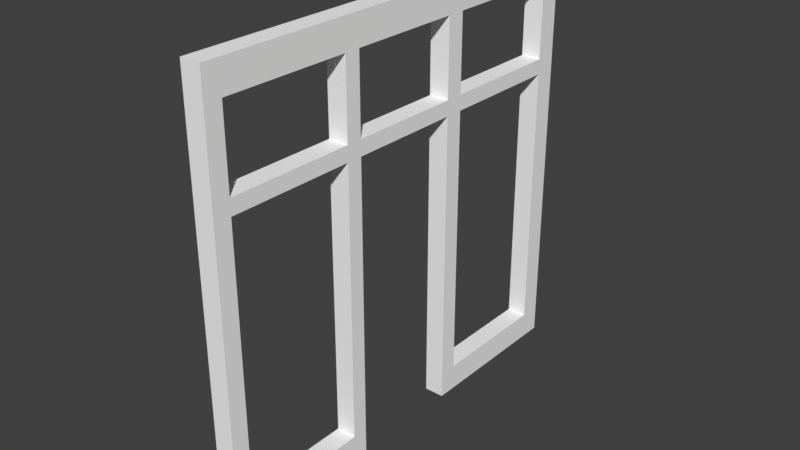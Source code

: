 # Source: T_RSTOCK_13.blend  (saved by Blender 2.79.0; exported with 4.5.12 LTS)
import bpy
from mathutils import Matrix  # noqa: F401  (used for matrix-valued properties, if any)

bpy.ops.wm.read_factory_settings(use_empty=True)
scene = bpy.context.scene
scene.name = 'Scene'

# ---- collections
col_collection_1 = bpy.data.collections.new('Collection 1'); scene.collection.children.link(col_collection_1)

# ---- materials (node trees are filled in below, after node groups)
mat_material_004 = bpy.data.materials.new('Material.004')
mat_material_004.alpha_threshold = 0.0
mat_material_004.use_transparent_shadow = False
mat_material_004.diffuse_color = (0.9258, 0.9258, 0.9258, 1.0)
mat_material_004.roughness = 0.5

# ---- material node trees

# ---- world
world_world = bpy.data.worlds.new('World'); scene.world = world_world
world_world.color = (0.05088, 0.05088, 0.05088)
world_world.use_sun_shadow = False
world_world.sun_shadow_jitter_overblur = 0.0
world_world.cycles.sampling_method = 'MANUAL'

# ---- meshes
me_cube_032 = bpy.data.meshes.new('Cube.032')
me_cube_032.from_pydata([(-8.976, -0.3911, 6.983), (-8.976, -0.3911, 8.17), (-8.976, 0.3911, 6.983), (-8.976, 0.3911, 8.17), (10.99, -0.3911, 6.983), (10.99, -0.3911, 8.17), (10.99, 0.3911, 6.983), (10.99, 0.3911, 8.17), (-10.4, 0.3911, 6.983), (-10.4, -0.3911, 6.983), (-10.4, -0.3911, 8.17), (-10.4, 0.3911, 8.17), (12.31, 0.3911, 8.17), (12.31, 0.3911, 6.983), (12.31, -0.3911, 6.983), (12.31, -0.3911, 8.17), (-20.22, 0.3911, 6.983), (-20.22, -0.3911, 6.983), (-20.22, -0.3911, 8.17), (-20.22, 0.3911, 8.17), (-21.93, 0.3911, 6.983), (-21.93, -0.3911, 6.983), (-21.93, -0.3911, 8.17), (-21.93, 0.3911, 8.17), (-8.976, -0.3911, 14.11), (-8.976, 0.3911, 14.11), (10.99, 0.3911, 14.11), (10.99, -0.3911, 14.11), (-10.4, -0.3911, 14.11), (-10.4, 0.3911, 14.11), (12.31, 0.3911, 14.11), (12.31, -0.3911, 14.11), (-20.22, -0.3911, 14.11), (-20.22, 0.3911, 14.11), (-21.93, -0.3911, 14.11), (-21.93, 0.3911, 14.11), (-8.976, -0.3911, 16.41), (-8.976, 0.3911, 16.41), (10.99, 0.3911, 16.41), (10.99, -0.3911, 16.41), (-10.4, -0.3911, 16.41), (-10.4, 0.3911, 16.41), (12.31, 0.3911, 16.41), (12.31, -0.3911, 16.41), (-20.22, -0.3911, 16.41), (-20.22, 0.3911, 16.41), (-21.93, -0.3911, 16.41), (-21.93, 0.3911, 16.41), (-8.976, 0.3911, -14.34), (-8.976, -0.3911, -14.34), (10.99, -0.3911, -14.34), (10.99, 0.3911, -14.34), (-10.4, 0.3911, -14.34), (-10.4, -0.3911, -14.34), (12.31, -0.3911, -14.34), (12.31, 0.3911, -14.34), (-20.22, 0.3911, -14.34), (-20.22, -0.3911, -14.34), (-21.93, 0.3911, -14.34), (-21.93, -0.3911, -14.34), (-8.976, 0.3911, -16.41), (-8.976, -0.3911, -16.41), (10.99, -0.3911, -16.41), (10.99, 0.3911, -16.41), (-10.4, 0.3911, -16.41), (-10.4, -0.3911, -16.41), (12.31, -0.3911, -16.41), (12.31, 0.3911, -16.41), (-20.22, 0.3911, -16.41), (-20.22, -0.3911, -16.41), (-21.93, 0.3911, -16.41), (-21.93, -0.3911, -16.41), (-0.03391, -0.3911, 14.11), (1.188, -0.3911, 14.11), (-0.03391, 0.3911, 14.11), (1.188, 0.3911, 14.11), (-0.03391, 0.3911, 16.41), (1.188, 0.3911, 16.41), (-0.03391, -0.3911, 16.41), (1.188, -0.3911, 16.41), (1.188, 0.3911, 6.983), (-0.03391, 0.3911, 6.983), (1.188, -0.3911, 8.17), (-0.03391, -0.3911, 8.17), (-0.03391, 0.3911, 8.17), (1.188, 0.3911, 8.17), (-0.03391, -0.3911, 6.983), (1.188, -0.3911, 6.983), (1.188, 0.3911, -16.41), (-0.03391, 0.3911, -16.41), (-0.03391, -0.3911, -16.41), (1.188, -0.3911, -16.41), (-0.03391, 0.3911, -14.34), (1.188, 0.3911, -14.34), (1.188, -0.3911, -14.34), (-0.03391, -0.3911, -14.34)], [], [(3, 2, 8, 11), (17, 21, 59, 57), (3, 84, 81, 2), (4, 87, 80, 6), (86, 83, 1, 0), (10, 11, 19, 18), (0, 1, 10, 9), (22, 18, 32, 34), (13, 14, 54, 55), (6, 7, 12, 13), (5, 4, 14, 15), (9, 8, 52, 53), (12, 7, 26, 30), (19, 23, 35, 33), (8, 9, 17, 16), (11, 8, 16, 19), (9, 10, 18, 17), (21, 22, 23, 20), (0, 9, 53, 49), (19, 16, 20, 23), (17, 18, 22, 21), (5, 82, 87, 4), (28, 24, 36, 40), (25, 29, 41, 37), (11, 10, 28, 29), (15, 12, 30, 31), (7, 5, 27, 26), (1, 3, 25, 24), (3, 11, 29, 25), (18, 19, 33, 32), (23, 22, 34, 35), (10, 1, 24, 28), (5, 15, 31, 27), (36, 37, 41, 40), (38, 39, 43, 42), (44, 45, 47, 46), (35, 34, 46, 47), (27, 31, 43, 39), (33, 35, 47, 45), (30, 26, 38, 42), (34, 32, 44, 46), (77, 38, 26, 75), (29, 28, 32, 33), (73, 75, 26, 27), (41, 29, 33, 45), (41, 45, 44, 40), (79, 39, 38, 77), (28, 40, 44, 32), (4, 6, 51, 50), (2, 0, 49, 48), (16, 17, 57, 56), (20, 16, 56, 58), (21, 20, 58, 59), (8, 2, 48, 52), (6, 13, 55, 51), (14, 4, 50, 54), (62, 63, 67, 66), (60, 61, 65, 64), (68, 69, 71, 70), (52, 48, 60, 64), (55, 54, 66, 67), (49, 53, 65, 61), (49, 61, 60, 48), (51, 93, 94, 50), (59, 58, 70, 71), (51, 55, 67, 63), (57, 59, 71, 69), (54, 50, 62, 66), (65, 69, 68, 64), (58, 56, 68, 70), (65, 53, 57, 69), (31, 30, 42, 43), (13, 12, 15, 14), (52, 64, 68, 56), (53, 52, 56, 57), (36, 78, 76, 37), (25, 74, 72, 24), (37, 76, 74, 25), (84, 3, 1, 83), (0, 2, 81, 86), (73, 27, 39, 79), (7, 85, 82, 5), (80, 85, 7, 6), (95, 92, 89, 90), (76, 77, 75, 74), (72, 83, 82, 73), (78, 79, 77, 76), (72, 73, 79, 78), (24, 72, 78, 36), (92, 93, 88, 89), (94, 95, 90, 91), (62, 50, 94, 91), (89, 88, 91, 90), (81, 84, 85, 80), (87, 82, 83, 86), (72, 74, 84, 83), (73, 82, 85, 75), (75, 85, 84, 74), (87, 94, 93, 80), (87, 86, 95, 94), (81, 80, 93, 92), (86, 81, 92, 95), (62, 91, 88, 63), (63, 88, 93, 51)])
me_cube_032.materials.append(mat_material_004)
me_cube_032.use_remesh_preserve_volume = False
me_cube_032.use_remesh_preserve_attributes = False
me_cube_032.use_mirror_vertex_groups = False
me_cube_032.update()

# ---- objects
ob_cube_001 = bpy.data.objects.new('Cube.001', me_cube_032)

# ---- transforms, parenting, visibility, modifiers, constraints
ob_cube_001.location = (0.06266, -0.2081, 0.7435)
ob_cube_001.rotation_euler = (0.0, -0.0, -1.571)
ob_cube_001.scale = (0.05183, 0.1036, 0.05183)
ob_cube_001.lineart.crease_threshold = 0.0

# ---- collection membership
col_collection_1.objects.link(ob_cube_001)

# ---- scene / render settings (as saved in the file)
scene.frame_start = 1; scene.frame_end = 250; scene.frame_set(1)
scene.render.engine = 'BLENDER_EEVEE_NEXT'
scene.render.resolution_percentage = 50
scene.render.dither_intensity = 0.0
scene.cycles.use_denoising = False
scene.cycles.samples = 128
scene.cycles.sampling_pattern = 'TABULATED_SOBOL'
scene.cycles.use_adaptive_sampling = False
scene.cycles.use_light_tree = False
scene.cycles.blur_glossy = 0.0
scene.cycles.sample_clamp_indirect = 0.0
scene.view_settings.view_transform = 'Standard'
bpy.context.view_layer.update()

# ---- added for rendering (the .blend has no active camera and no usable light): camera, sun
cam_auto = bpy.data.cameras.new('AutoCamera')
cam_auto.lens = 50.0
cam_auto.sensor_width = 36.0
cam_auto.clip_end = 1000.0
ob_auto_camera = bpy.data.objects.new('AutoCamera', cam_auto)
scene.collection.objects.link(ob_auto_camera)
ob_auto_camera.location = (2.33835, -2.6898, 2.56403)
ob_auto_camera.rotation_euler = (1.09748, -7.21219e-08, 0.694738)
scene.camera = ob_auto_camera
light_auto_sun = bpy.data.lights.new('AutoSun', 'SUN')
light_auto_sun.energy = 3.0
light_auto_sun.angle = 0.0523599
ob_auto_sun = bpy.data.objects.new('AutoSun', light_auto_sun)
scene.collection.objects.link(ob_auto_sun)
ob_auto_sun.rotation_euler = (0.872665, 0.174533, 0.523599)
bpy.context.view_layer.update()
